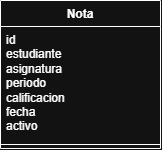

The diagram above was exported from draw.io. Its source (the exported page's mxGraphModel, read from the mxfile embedded in the PNG):
<mxGraphModel dx="1006" dy="658" grid="1" gridSize="10" guides="1" tooltips="1" connect="1" arrows="1" fold="1" page="1" pageScale="1" pageWidth="827" pageHeight="1169" math="0" shadow="0">
  <root>
    <mxCell id="0" />
    <mxCell id="1" parent="0" />
    <mxCell id="8KPmnd2H8P6sAaEg6Ns4-1" parent="1" style="swimlane;fontStyle=1;align=center;verticalAlign=top;childLayout=stackLayout;horizontal=1;startSize=26;horizontalStack=0;resizeParent=1;resizeParentMax=0;resizeLast=0;collapsible=1;marginBottom=0;whiteSpace=wrap;html=1;" value="Nota" vertex="1">
      <mxGeometry height="148" width="160" x="270" y="40" as="geometry" />
    </mxCell>
    <mxCell id="8KPmnd2H8P6sAaEg6Ns4-2" parent="8KPmnd2H8P6sAaEg6Ns4-1" style="text;strokeColor=none;fillColor=none;align=left;verticalAlign=top;spacingLeft=4;spacingRight=4;overflow=hidden;rotatable=0;points=[[0,0.5],[1,0.5]];portConstraint=eastwest;whiteSpace=wrap;html=1;" value="id&lt;div&gt;estudiante&lt;/div&gt;&lt;div&gt;asignatura&lt;/div&gt;&lt;div&gt;periodo&lt;/div&gt;&lt;div&gt;calificacion&lt;/div&gt;&lt;div&gt;fecha&lt;/div&gt;&lt;div&gt;activo&lt;/div&gt;" vertex="1">
      <mxGeometry height="114" width="160" y="26" as="geometry" />
    </mxCell>
    <mxCell id="8KPmnd2H8P6sAaEg6Ns4-3" parent="8KPmnd2H8P6sAaEg6Ns4-1" style="line;strokeWidth=1;fillColor=none;align=left;verticalAlign=middle;spacingTop=-1;spacingLeft=3;spacingRight=3;rotatable=0;labelPosition=right;points=[];portConstraint=eastwest;strokeColor=inherit;" value="" vertex="1">
      <mxGeometry height="8" width="160" y="140" as="geometry" />
    </mxCell>
  </root>
</mxGraphModel>